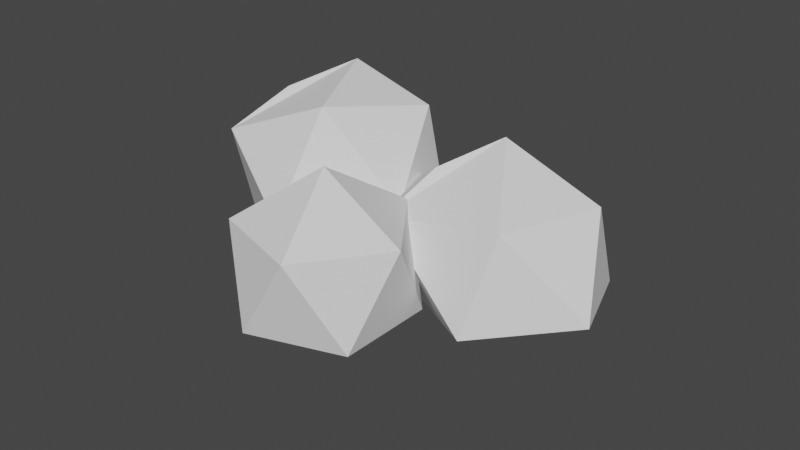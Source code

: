 # Source: bush_1.blend  (saved by Blender 2.82.7; exported with 4.5.12 LTS)
import bpy
from mathutils import Matrix  # noqa: F401  (used for matrix-valued properties, if any)

bpy.ops.wm.read_factory_settings(use_empty=True)
scene = bpy.context.scene
scene.name = 'Scene'

# ---- collections
col_collection = bpy.data.collections.new('Collection'); scene.collection.children.link(col_collection)

# ---- world
world_world = bpy.data.worlds.new('World'); scene.world = world_world
world_world.use_nodes = True; world_world.node_tree.nodes.clear()
_N = world_world.node_tree.nodes; _L = world_world.node_tree.links
n0 = _N.new('ShaderNodeOutputWorld'); n0.name = 'World Output'; n0.location = (300, 300)
n1 = _N.new('ShaderNodeBackground'); n1.name = 'Background'; n1.location = (10, 300)
n1.inputs[0].default_value = (0.05088, 0.05088, 0.05088, 1.0)
_L.new(n1.outputs[0], n0.inputs[0])
n0.is_active_output = True
world_world.color = (0.05088, 0.05088, 0.05088)
world_world.use_sun_shadow = False
world_world.sun_shadow_jitter_overblur = 0.0

# ---- meshes
me_icosphere = bpy.data.meshes.new('Icosphere')
me_icosphere.from_pydata([(0.0, 0.0, -1.107), (0.7236, -0.5257, -0.7036), (-0.2764, -0.8506, -0.7036), (-0.8944, 0.0, -0.7036), (-0.2764, 0.8506, -0.7036), (0.7236, 0.5257, -0.7036), (0.2764, -0.8506, 0.1976), (-0.7236, -0.5257, 0.1976), (-0.7236, 0.5257, 0.1976), (0.2764, 0.8506, 0.1976), (0.8944, 0.0, 0.1976), (0.0, 0.0, 0.7504)], [], [(0, 1, 2), (1, 0, 5), (0, 2, 3), (0, 3, 4), (0, 4, 5), (1, 5, 10), (2, 1, 6), (3, 2, 7), (4, 3, 8), (5, 4, 9), (1, 10, 6), (2, 6, 7), (3, 7, 8), (4, 8, 9), (5, 9, 10), (6, 10, 11), (7, 6, 11), (8, 7, 11), (9, 8, 11), (10, 9, 11)])
_uv = me_icosphere.uv_layers.new(name='UVMap')
_uv.uv.foreach_set('vector', [0.8182, 0.0, 0.7273, 0.1575, 0.9091, 0.1575, 0.7273, 0.1575, 0.6364, 0.0, 0.5455, 0.1575, 0.09091, 0.0, 0.0, 0.1575, 0.1818, 0.1575, 0.2727, 0.0, 0.1818, 0.1575, 0.3636, 0.1575, 0.4545, 0.0, 0.3636, 0.1575, 0.5455, 0.1575, 0.7273, 0.1575, 0.5455, 0.1575, 0.6364, 0.3149, 0.9091, 0.1575, 0.7273, 0.1575, 0.8182, 0.3149, 0.1818, 0.1575, 0.0, 0.1575, 0.09091, 0.3149, 0.3636, 0.1575, 0.1818, 0.1575, 0.2727, 0.3149, 0.5455, 0.1575, 0.3636, 0.1575, 0.4545, 0.3149, 0.7273, 0.1575, 0.6364, 0.3149, 0.8182, 0.3149, 0.9091, 0.1575, 0.8182, 0.3149, 1.0, 0.3149, 0.1818, 0.1575, 0.09091, 0.3149, 0.2727, 0.3149, 0.3636, 0.1575, 0.2727, 0.3149, 0.4545, 0.3149, 0.5455, 0.1575, 0.4545, 0.3149, 0.6364, 0.3149, 0.8182, 0.3149, 0.6364, 0.3149, 0.7273, 0.4724, 1.0, 0.3149, 0.8182, 0.3149, 0.9091, 0.4724, 0.2727, 0.3149, 0.09091, 0.3149, 0.1818, 0.4724, 0.4545, 0.3149, 0.2727, 0.3149, 0.3636, 0.4724, 0.6364, 0.3149, 0.4545, 0.3149, 0.5455, 0.4724])
_ca = me_icosphere.color_attributes.new('Col', 'BYTE_COLOR', 'CORNER')
_ca.data.foreach_set('color', [0.1046, 0.402, 0.003347, 1.0, 0.1046, 0.402, 0.003347, 1.0, 0.1046, 0.402, 0.003347, 1.0, 0.1046, 0.402, 0.003347, 1.0, 0.1046, 0.402, 0.003347, 1.0, 0.1046, 0.402, 0.003347, 1.0, 0.1046, 0.402, 0.003347, 1.0, 0.1046, 0.402, 0.003347, 1.0, 0.1046, 0.402, 0.003347, 1.0, 0.1046, 0.402, 0.003347, 1.0, 0.1046, 0.402, 0.003347, 1.0, 0.1046, 0.402, 0.003347, 1.0, 0.1046, 0.402, 0.003347, 1.0, 0.1046, 0.402, 0.003347, 1.0, 0.1046, 0.402, 0.003347, 1.0, 0.1046, 0.402, 0.003347, 1.0, 0.1046, 0.402, 0.003347, 1.0, 0.1046, 0.402, 0.003347, 1.0, 0.1046, 0.402, 0.003347, 1.0, 0.1046, 0.402, 0.003347, 1.0, 0.1046, 0.402, 0.003347, 1.0, 0.1046, 0.402, 0.003347, 1.0, 0.1046, 0.402, 0.003347, 1.0, 0.1046, 0.402, 0.003347, 1.0, 0.1046, 0.402, 0.003347, 1.0, 0.1046, 0.402, 0.003347, 1.0, 0.1046, 0.402, 0.003347, 1.0, 0.1046, 0.402, 0.003347, 1.0, 0.1046, 0.402, 0.003347, 1.0, 0.1046, 0.402, 0.003347, 1.0, 0.1046, 0.402, 0.003347, 1.0, 0.1046, 0.402, 0.003347, 1.0, 0.1046, 0.402, 0.003347, 1.0, 0.1046, 0.402, 0.003347, 1.0, 0.1046, 0.402, 0.003347, 1.0, 0.1046, 0.402, 0.003347, 1.0, 0.1046, 0.402, 0.003347, 1.0, 0.1046, 0.402, 0.003347, 1.0, 0.1046, 0.402, 0.003347, 1.0, 0.1046, 0.402, 0.003347, 1.0, 0.1046, 0.402, 0.003347, 1.0, 0.1046, 0.402, 0.003347, 1.0, 0.1046, 0.402, 0.003347, 1.0, 0.1046, 0.402, 0.003347, 1.0, 0.1046, 0.402, 0.003347, 1.0, 0.1046, 0.402, 0.003347, 1.0, 0.1046, 0.402, 0.003347, 1.0, 0.1046, 0.402, 0.003347, 1.0, 0.1046, 0.402, 0.003347, 1.0, 0.1046, 0.402, 0.003347, 1.0, 0.1046, 0.402, 0.003347, 1.0, 0.1046, 0.402, 0.003347, 1.0, 0.1046, 0.402, 0.003347, 1.0, 0.1046, 0.402, 0.003347, 1.0, 0.1046, 0.402, 0.003347, 1.0, 0.1046, 0.402, 0.003347, 1.0, 0.1046, 0.402, 0.003347, 1.0, 0.1046, 0.402, 0.003347, 1.0, 0.1046, 0.402, 0.003347, 1.0, 0.1046, 0.402, 0.003347, 1.0])
me_icosphere.use_remesh_fix_poles = True
me_icosphere.use_remesh_preserve_attributes = False
me_icosphere.use_mirror_vertex_groups = False
me_icosphere.update()
me_icosphere_001 = bpy.data.meshes.new('Icosphere.001')
me_icosphere_001.from_pydata([(1.504, -1.346, -1.015), (1.678, -1.991, -0.2695), (0.7284, -1.543, -0.3084), (0.9393, -0.6428, -0.8085), (1.967, -0.6279, -1.031), (2.396, -1.514, -0.6758), (1.31, -1.448, 0.5544), (0.7813, -0.6204, 0.2777), (1.757, -0.202, -0.2129), (2.421, -0.6939, -0.01868), (2.285, -1.527, 0.377), (1.999, -0.7779, 0.7047), (1.208, -0.3635, 0.09574), (0.861, -0.6333, -0.2531), (1.462, -0.2115, 0.02601), (1.366, -0.6221, 0.5453)], [], [(0, 1, 2), (1, 0, 5), (0, 2, 3), (0, 3, 4), (0, 4, 5), (1, 5, 10), (2, 1, 6), (3, 2, 7, 13), (4, 3, 8), (5, 4, 9), (1, 10, 6), (2, 6, 7), (13, 7, 12, 14), (4, 8, 9), (5, 9, 10), (6, 10, 11), (7, 6, 11, 15), (14, 12, 7, 15), (9, 8, 11), (10, 9, 11), (8, 14, 15, 11), (3, 13, 14, 8)])
_uv = me_icosphere_001.uv_layers.new(name='UVMap')
_uv.uv.foreach_set('vector', [0.8182, 0.0, 0.7273, 0.1575, 0.9091, 0.1575, 0.7273, 0.1575, 0.6364, 0.0, 0.5455, 0.1575, 0.09091, 0.0, 0.0, 0.1575, 0.1818, 0.1575, 0.2727, 0.0, 0.1818, 0.1575, 0.3636, 0.1575, 0.4545, 0.0, 0.3636, 0.1575, 0.5455, 0.1575, 0.7273, 0.1575, 0.5455, 0.1575, 0.6364, 0.3149, 0.9091, 0.1575, 0.7273, 0.1575, 0.8182, 0.3149, 0.1818, 0.1575, 0.0, 0.1575, 0.09091, 0.3149, 0.1364, 0.2362, 0.3636, 0.1575, 0.1818, 0.1575, 0.2727, 0.3149, 0.5455, 0.1575, 0.3636, 0.1575, 0.4545, 0.3149, 0.7273, 0.1575, 0.6364, 0.3149, 0.8182, 0.3149, 0.9091, 0.1575, 0.8182, 0.3149, 1.0, 0.3149, 0.1364, 0.2362, 0.09091, 0.3149, 0.1818, 0.3149, 0.2273, 0.3149, 0.3636, 0.1575, 0.2727, 0.3149, 0.4545, 0.3149, 0.5455, 0.1575, 0.4545, 0.3149, 0.6364, 0.3149, 0.8182, 0.3149, 0.6364, 0.3149, 0.7273, 0.4724, 1.0, 0.3149, 0.8182, 0.3149, 0.9091, 0.4724, 0.9545, 0.3937, 0.2273, 0.3149, 0.1818, 0.3149, 0.09091, 0.3149, 0.1364, 0.3937, 0.4545, 0.3149, 0.2727, 0.3149, 0.3636, 0.4724, 0.6364, 0.3149, 0.4545, 0.3149, 0.5455, 0.4724, 0.2727, 0.3149, 0.2273, 0.3149, 0.1364, 0.3937, 0.1818, 0.4724, 0.1818, 0.1575, 0.1364, 0.2362, 0.2273, 0.3149, 0.2727, 0.3149])
_ca = me_icosphere_001.color_attributes.new('Col', 'BYTE_COLOR', 'CORNER')
_ca.data.foreach_set('color', [0.1683, 0.4678, 0.02732, 1.0, 0.1683, 0.4678, 0.02732, 1.0, 0.1683, 0.4678, 0.02732, 1.0, 0.1683, 0.4678, 0.02732, 1.0, 0.1683, 0.4678, 0.02732, 1.0, 0.1683, 0.4678, 0.02732, 1.0, 0.1683, 0.4678, 0.02732, 1.0, 0.1683, 0.4678, 0.02732, 1.0, 0.1683, 0.4678, 0.02732, 1.0, 0.1683, 0.4678, 0.02732, 1.0, 0.1683, 0.4678, 0.02732, 1.0, 0.1683, 0.4678, 0.02732, 1.0, 0.1683, 0.4678, 0.02732, 1.0, 0.1683, 0.4678, 0.02732, 1.0, 0.1683, 0.4678, 0.02732, 1.0, 0.1683, 0.4678, 0.02732, 1.0, 0.1683, 0.4678, 0.02732, 1.0, 0.1683, 0.4678, 0.02732, 1.0, 0.1683, 0.4678, 0.02732, 1.0, 0.1683, 0.4678, 0.02732, 1.0, 0.1683, 0.4678, 0.02732, 1.0, 0.1683, 0.4678, 0.02732, 1.0, 0.1683, 0.4678, 0.02732, 1.0, 0.1683, 0.4678, 0.02732, 1.0, 0.1683, 0.4678, 0.02732, 1.0, 0.1683, 0.4678, 0.02732, 1.0, 0.1683, 0.4678, 0.02732, 1.0, 0.1683, 0.4678, 0.02732, 1.0, 0.1683, 0.4678, 0.02732, 1.0, 0.1683, 0.4678, 0.02732, 1.0, 0.1683, 0.4678, 0.02732, 1.0, 0.1683, 0.4678, 0.02732, 1.0, 0.1683, 0.4678, 0.02732, 1.0, 0.1683, 0.4678, 0.02732, 1.0, 0.1683, 0.4678, 0.02732, 1.0, 0.1683, 0.4678, 0.02732, 1.0, 0.1683, 0.4678, 0.02732, 1.0, 0.1683, 0.4678, 0.02732, 1.0, 0.1683, 0.4678, 0.02732, 1.0, 0.1683, 0.4678, 0.02732, 1.0, 0.1683, 0.4678, 0.02732, 1.0, 0.1683, 0.4678, 0.02732, 1.0, 0.1683, 0.4678, 0.02732, 1.0, 0.1683, 0.4678, 0.02732, 1.0, 0.1683, 0.4678, 0.02732, 1.0, 0.1683, 0.4678, 0.02732, 1.0, 0.1683, 0.4678, 0.02732, 1.0, 0.1683, 0.4678, 0.02732, 1.0, 0.1683, 0.4678, 0.02732, 1.0, 0.1683, 0.4678, 0.02732, 1.0, 0.1683, 0.4678, 0.02732, 1.0, 0.1683, 0.4678, 0.02732, 1.0, 0.1683, 0.4678, 0.02732, 1.0, 0.1683, 0.4678, 0.02732, 1.0, 0.1683, 0.4678, 0.02732, 1.0, 0.1683, 0.4678, 0.02732, 1.0, 0.1683, 0.4678, 0.02732, 1.0, 0.1683, 0.4678, 0.02732, 1.0, 0.1683, 0.4678, 0.02732, 1.0, 0.1683, 0.4678, 0.02732, 1.0, 0.1683, 0.4678, 0.02732, 1.0, 0.1683, 0.4678, 0.02732, 1.0, 0.1683, 0.4678, 0.02732, 1.0, 0.1683, 0.4678, 0.02732, 1.0, 0.1683, 0.4678, 0.02732, 1.0, 0.1683, 0.4678, 0.02732, 1.0, 0.1683, 0.4678, 0.02732, 1.0, 0.1683, 0.4678, 0.02732, 1.0, 0.1683, 0.4678, 0.02732, 1.0, 0.1683, 0.4678, 0.02732, 1.0, 0.1683, 0.4678, 0.02732, 1.0, 0.1683, 0.4678, 0.02732, 1.0])
me_icosphere_001.use_remesh_fix_poles = True
me_icosphere_001.use_remesh_preserve_attributes = False
me_icosphere_001.use_mirror_vertex_groups = False
me_icosphere_001.update()
me_icosphere_002 = bpy.data.meshes.new('Icosphere.002')
me_icosphere_002.from_pydata([(1.504, -1.346, -1.015), (1.678, -1.991, -0.2695), (0.7284, -1.543, -0.3084), (0.9393, -0.6428, -0.8085), (1.967, -0.6279, -1.031), (2.396, -1.514, -0.6758), (1.31, -1.448, 0.5544), (0.7813, -0.6204, 0.2777), (1.757, -0.202, -0.2129), (2.421, -0.6939, -0.01868), (2.285, -1.527, 0.377), (1.999, -0.7779, 0.7047), (1.208, -0.3635, 0.09574), (0.861, -0.6333, -0.2531), (1.462, -0.2115, 0.02601), (1.366, -0.6221, 0.5453)], [], [(0, 1, 2), (1, 0, 5), (0, 2, 3), (0, 3, 4), (0, 4, 5), (1, 5, 10), (2, 1, 6), (3, 2, 7, 13), (4, 3, 8), (5, 4, 9), (1, 10, 6), (2, 6, 7), (13, 7, 12, 14), (4, 8, 9), (5, 9, 10), (6, 10, 11), (7, 6, 11, 15), (14, 12, 7, 15), (9, 8, 11), (10, 9, 11), (8, 14, 15, 11), (3, 13, 14, 8)])
_uv = me_icosphere_002.uv_layers.new(name='UVMap')
_uv.uv.foreach_set('vector', [0.8182, 0.0, 0.7273, 0.1575, 0.9091, 0.1575, 0.7273, 0.1575, 0.6364, 0.0, 0.5455, 0.1575, 0.09091, 0.0, 0.0, 0.1575, 0.1818, 0.1575, 0.2727, 0.0, 0.1818, 0.1575, 0.3636, 0.1575, 0.4545, 0.0, 0.3636, 0.1575, 0.5455, 0.1575, 0.7273, 0.1575, 0.5455, 0.1575, 0.6364, 0.3149, 0.9091, 0.1575, 0.7273, 0.1575, 0.8182, 0.3149, 0.1818, 0.1575, 0.0, 0.1575, 0.09091, 0.3149, 0.1364, 0.2362, 0.3636, 0.1575, 0.1818, 0.1575, 0.2727, 0.3149, 0.5455, 0.1575, 0.3636, 0.1575, 0.4545, 0.3149, 0.7273, 0.1575, 0.6364, 0.3149, 0.8182, 0.3149, 0.9091, 0.1575, 0.8182, 0.3149, 1.0, 0.3149, 0.1364, 0.2362, 0.09091, 0.3149, 0.1818, 0.3149, 0.2273, 0.3149, 0.3636, 0.1575, 0.2727, 0.3149, 0.4545, 0.3149, 0.5455, 0.1575, 0.4545, 0.3149, 0.6364, 0.3149, 0.8182, 0.3149, 0.6364, 0.3149, 0.7273, 0.4724, 1.0, 0.3149, 0.8182, 0.3149, 0.9091, 0.4724, 0.9545, 0.3937, 0.2273, 0.3149, 0.1818, 0.3149, 0.09091, 0.3149, 0.1364, 0.3937, 0.4545, 0.3149, 0.2727, 0.3149, 0.3636, 0.4724, 0.6364, 0.3149, 0.4545, 0.3149, 0.5455, 0.4724, 0.2727, 0.3149, 0.2273, 0.3149, 0.1364, 0.3937, 0.1818, 0.4724, 0.1818, 0.1575, 0.1364, 0.2362, 0.2273, 0.3149, 0.2727, 0.3149])
_ca = me_icosphere_002.color_attributes.new('Col', 'BYTE_COLOR', 'CORNER')
_ca.data.foreach_set('color', [0.08438, 0.3185, 0.003035, 1.0, 0.08438, 0.3185, 0.003035, 1.0, 0.08438, 0.3185, 0.003035, 1.0, 0.08438, 0.3185, 0.003035, 1.0, 0.08438, 0.3185, 0.003035, 1.0, 0.08438, 0.3185, 0.003035, 1.0, 0.08438, 0.3185, 0.003035, 1.0, 0.08438, 0.3185, 0.003035, 1.0, 0.08438, 0.3185, 0.003035, 1.0, 0.08438, 0.3185, 0.003035, 1.0, 0.08438, 0.3185, 0.003035, 1.0, 0.08438, 0.3185, 0.003035, 1.0, 0.08438, 0.3185, 0.003035, 1.0, 0.08438, 0.3185, 0.003035, 1.0, 0.08438, 0.3185, 0.003035, 1.0, 0.08438, 0.3185, 0.003035, 1.0, 0.08438, 0.3185, 0.003035, 1.0, 0.08438, 0.3185, 0.003035, 1.0, 0.08438, 0.3185, 0.003035, 1.0, 0.08438, 0.3185, 0.003035, 1.0, 0.08438, 0.3185, 0.003035, 1.0, 0.08438, 0.3185, 0.003035, 1.0, 0.08438, 0.3185, 0.003035, 1.0, 0.08438, 0.3185, 0.003035, 1.0, 0.08438, 0.3185, 0.003035, 1.0, 0.08438, 0.3185, 0.003035, 1.0, 0.08438, 0.3185, 0.003035, 1.0, 0.08438, 0.3185, 0.003035, 1.0, 0.08438, 0.3185, 0.003035, 1.0, 0.08438, 0.3185, 0.003035, 1.0, 0.08438, 0.3185, 0.003035, 1.0, 0.08438, 0.3185, 0.003035, 1.0, 0.08438, 0.3185, 0.003035, 1.0, 0.08438, 0.3185, 0.003035, 1.0, 0.08438, 0.3185, 0.003035, 1.0, 0.08438, 0.3185, 0.003035, 1.0, 0.08438, 0.3185, 0.003035, 1.0, 0.08438, 0.3185, 0.003035, 1.0, 0.08438, 0.3185, 0.003035, 1.0, 0.08438, 0.3185, 0.003035, 1.0, 0.08438, 0.3185, 0.003035, 1.0, 0.08438, 0.3185, 0.003035, 1.0, 0.08438, 0.3185, 0.003035, 1.0, 0.08438, 0.3185, 0.003035, 1.0, 0.08438, 0.3185, 0.003035, 1.0, 0.08438, 0.3185, 0.003035, 1.0, 0.08438, 0.3185, 0.003035, 1.0, 0.08438, 0.3185, 0.003035, 1.0, 0.08438, 0.3185, 0.003035, 1.0, 0.08438, 0.3185, 0.003035, 1.0, 0.08438, 0.3185, 0.003035, 1.0, 0.08438, 0.3185, 0.003035, 1.0, 0.08438, 0.3185, 0.003035, 1.0, 0.08438, 0.3185, 0.003035, 1.0, 0.08438, 0.3185, 0.003035, 1.0, 0.08438, 0.3185, 0.003035, 1.0, 0.08438, 0.3185, 0.003035, 1.0, 0.08438, 0.3185, 0.003035, 1.0, 0.08438, 0.3185, 0.003035, 1.0, 0.08438, 0.3185, 0.003035, 1.0, 0.08438, 0.3185, 0.003035, 1.0, 0.08438, 0.3185, 0.003035, 1.0, 0.08438, 0.3185, 0.003035, 1.0, 0.08438, 0.3185, 0.003035, 1.0, 0.08438, 0.3185, 0.003035, 1.0, 0.08438, 0.3185, 0.003035, 1.0, 0.08438, 0.3185, 0.003035, 1.0, 0.08438, 0.3185, 0.003035, 1.0, 0.08438, 0.3185, 0.003035, 1.0, 0.08438, 0.3185, 0.003035, 1.0, 0.08438, 0.3185, 0.003035, 1.0, 0.08438, 0.3185, 0.003035, 1.0])
me_icosphere_002.use_remesh_fix_poles = True
me_icosphere_002.use_remesh_preserve_attributes = False
me_icosphere_002.use_mirror_vertex_groups = False
me_icosphere_002.update()

# ---- objects
ob_icosphere = bpy.data.objects.new('Icosphere', me_icosphere)
ob_icosphere_001 = bpy.data.objects.new('Icosphere.001', me_icosphere_001)
ob_icosphere_002 = bpy.data.objects.new('Icosphere.002', me_icosphere_002)

# ---- transforms, parenting, visibility, modifiers, constraints
ob_icosphere.location = (0.0, 0.0, 0.6993)
ob_icosphere.lineart.crease_threshold = 0.0
ob_icosphere_001.location = (-2.859, 0.0, 0.7039)
ob_icosphere_001.rotation_euler = (-0.09593, -0.03682, 1.205)
ob_icosphere_001.scale = (1.175, 1.175, 1.175)
ob_icosphere_001.lineart.crease_threshold = 0.0
ob_icosphere_002.location = (-0.975, 0.2392, 0.4436)
ob_icosphere_002.rotation_euler = (0.1786, -0.2436, 1.193)
ob_icosphere_002.scale = (1.065, 1.396, 1.002)
ob_icosphere_002.lineart.crease_threshold = 0.0

# ---- collection membership
col_collection.objects.link(ob_icosphere)
col_collection.objects.link(ob_icosphere_001)
col_collection.objects.link(ob_icosphere_002)

# ---- scene / render settings (as saved in the file)
scene.frame_start = 1; scene.frame_end = 250; scene.frame_set(1)
scene.render.engine = 'BLENDER_EEVEE_NEXT'
scene.cycles.use_denoising = False
scene.cycles.samples = 128
scene.cycles.sampling_pattern = 'TABULATED_SOBOL'
scene.cycles.use_adaptive_sampling = False
scene.cycles.use_light_tree = False
scene.view_settings.view_transform = 'Filmic'
bpy.context.view_layer.update()

# ---- added for rendering (the .blend has no active camera and no usable light): camera, sun
cam_auto = bpy.data.cameras.new('AutoCamera')
cam_auto.lens = 50.0
cam_auto.sensor_width = 36.0
cam_auto.clip_end = 1000.0
ob_auto_camera = bpy.data.objects.new('AutoCamera', cam_auto)
scene.collection.objects.link(ob_auto_camera)
ob_auto_camera.location = (6.32139, -6.52357, 5.49917)
ob_auto_camera.rotation_euler = (1.09748, -7.21219e-08, 0.694738)
scene.camera = ob_auto_camera
light_auto_sun = bpy.data.lights.new('AutoSun', 'SUN')
light_auto_sun.energy = 3.0
light_auto_sun.angle = 0.0523599
ob_auto_sun = bpy.data.objects.new('AutoSun', light_auto_sun)
scene.collection.objects.link(ob_auto_sun)
ob_auto_sun.rotation_euler = (0.872665, 0.174533, 0.523599)
bpy.context.view_layer.update()
